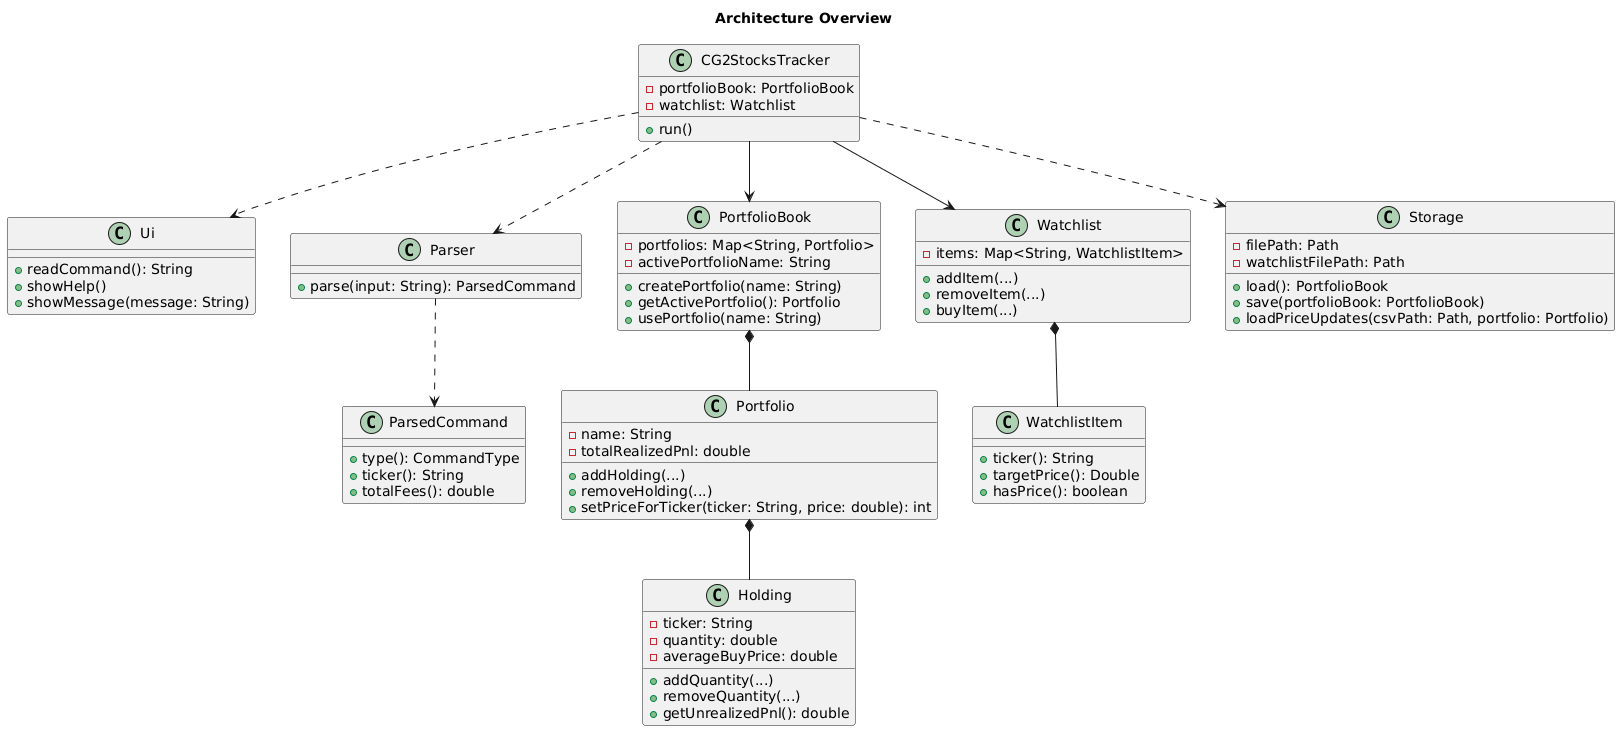

The diagram above was rendered by PlantUML. Its source (embedded in the PNG):
@startuml
title Architecture Overview

class Ui {
  + readCommand(): String
  + showHelp()
  + showMessage(message: String)
}

class CG2StocksTracker {
  - portfolioBook: PortfolioBook
  - watchlist: Watchlist
  + run()
}

class Parser {
  + parse(input: String): ParsedCommand
}

class ParsedCommand {
  + type(): CommandType
  + ticker(): String
  + totalFees(): double
}

class PortfolioBook {
  - portfolios: Map<String, Portfolio>
  - activePortfolioName: String
  + createPortfolio(name: String)
  + getActivePortfolio(): Portfolio
  + usePortfolio(name: String)
}

class Portfolio {
  - name: String
  - totalRealizedPnl: double
  + addHolding(...)
  + removeHolding(...)
  + setPriceForTicker(ticker: String, price: double): int
}

class Holding {
  - ticker: String
  - quantity: double
  - averageBuyPrice: double
  + addQuantity(...)
  + removeQuantity(...)
  + getUnrealizedPnl(): double
}

class Watchlist {
  - items: Map<String, WatchlistItem>
  + addItem(...)
  + removeItem(...)
  + buyItem(...)
}

class WatchlistItem {
  + ticker(): String
  + targetPrice(): Double
  + hasPrice(): boolean
}

class Storage {
  - filePath: Path
  - watchlistFilePath: Path
  + load(): PortfolioBook
  + save(portfolioBook: PortfolioBook)
  + loadPriceUpdates(csvPath: Path, portfolio: Portfolio)
}

CG2StocksTracker ..> Ui
CG2StocksTracker ..> Parser
Parser ..> ParsedCommand
CG2StocksTracker --> PortfolioBook
PortfolioBook *-- Portfolio
Portfolio *-- Holding
CG2StocksTracker --> Watchlist
Watchlist *-- WatchlistItem
CG2StocksTracker ..> Storage
@enduml